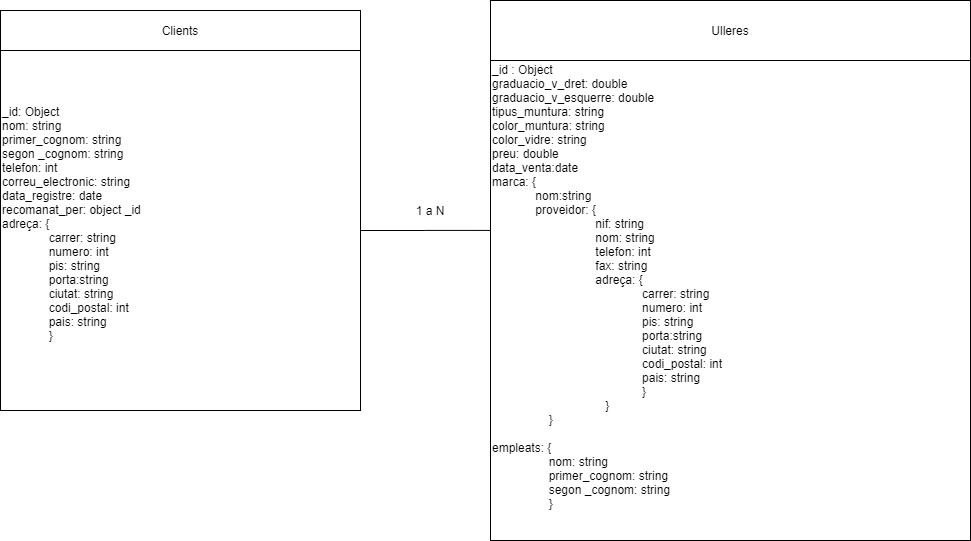

The diagram above was exported from draw.io. Its source (the exported page's mxGraphModel, read from the mxfile embedded in the PNG):
<mxGraphModel dx="852" dy="494" grid="1" gridSize="10" guides="1" tooltips="1" connect="1" arrows="1" fold="1" page="1" pageScale="1" pageWidth="827" pageHeight="1169" math="0" shadow="0">
  <root>
    <mxCell id="0" />
    <mxCell id="1" parent="0" />
    <mxCell id="NqSbx1KsNHEM_Tqbr3WZ-1" value="Clients" style="rounded=0;whiteSpace=wrap;html=1;" parent="1" vertex="1">
      <mxGeometry x="90" y="120" width="360" height="40" as="geometry" />
    </mxCell>
    <mxCell id="NqSbx1KsNHEM_Tqbr3WZ-2" value="Ulleres" style="rounded=0;whiteSpace=wrap;html=1;" parent="1" vertex="1">
      <mxGeometry x="580" y="110" width="480" height="60" as="geometry" />
    </mxCell>
    <mxCell id="NqSbx1KsNHEM_Tqbr3WZ-6" style="edgeStyle=orthogonalEdgeStyle;rounded=0;orthogonalLoop=1;jettySize=auto;html=1;entryX=0.021;entryY=0.354;entryDx=0;entryDy=0;entryPerimeter=0;" parent="1" source="NqSbx1KsNHEM_Tqbr3WZ-3" target="NqSbx1KsNHEM_Tqbr3WZ-4" edge="1">
      <mxGeometry relative="1" as="geometry" />
    </mxCell>
    <mxCell id="NqSbx1KsNHEM_Tqbr3WZ-3" value="_id: Object&lt;br&gt;nom: string&lt;br&gt;primer_cognom: string&lt;br&gt;segon _cognom: string&lt;br&gt;telefon: int&lt;br&gt;correu_electronic: string&lt;br&gt;data_registre: date&lt;br&gt;recomanat_per: object _id&lt;br&gt;adreça: {&lt;br&gt;&amp;nbsp; &amp;nbsp; &amp;nbsp; &amp;nbsp; &amp;nbsp; &amp;nbsp; &amp;nbsp; carrer: string&lt;br&gt;&amp;nbsp; &amp;nbsp; &amp;nbsp; &amp;nbsp; &amp;nbsp; &amp;nbsp; &amp;nbsp; numero: int&lt;br&gt;&amp;nbsp; &amp;nbsp; &amp;nbsp; &amp;nbsp; &amp;nbsp; &amp;nbsp; &amp;nbsp; pis: string&lt;br&gt;&amp;nbsp; &amp;nbsp; &amp;nbsp; &amp;nbsp; &amp;nbsp; &amp;nbsp; &amp;nbsp; porta:string&lt;br&gt;&amp;nbsp; &amp;nbsp; &amp;nbsp; &amp;nbsp; &amp;nbsp; &amp;nbsp; &amp;nbsp; ciutat: string&lt;br&gt;&amp;nbsp; &amp;nbsp; &amp;nbsp; &amp;nbsp; &amp;nbsp; &amp;nbsp; &amp;nbsp; codi_postal: int&lt;br&gt;&amp;nbsp; &amp;nbsp; &amp;nbsp; &amp;nbsp; &amp;nbsp; &amp;nbsp; &amp;nbsp; pais: string&lt;br&gt;&amp;nbsp; &amp;nbsp; &amp;nbsp; &amp;nbsp; &amp;nbsp; &amp;nbsp; &amp;nbsp; }&lt;br&gt;&amp;nbsp; &amp;nbsp; &amp;nbsp; &amp;nbsp; &amp;nbsp; &amp;nbsp; &amp;nbsp;" style="whiteSpace=wrap;html=1;aspect=fixed;align=left;" parent="1" vertex="1">
      <mxGeometry x="90" y="160" width="360" height="360" as="geometry" />
    </mxCell>
    <mxCell id="NqSbx1KsNHEM_Tqbr3WZ-4" value="_id : Object&lt;br&gt;graduacio_v_dret: double&lt;br&gt;graduacio_v_esquerre: double&lt;br&gt;tipus_muntura: string&lt;br&gt;color_muntura: string&lt;br&gt;color_vidre: string&lt;br&gt;preu: double&lt;br&gt;data_venta:date&lt;br&gt;marca: {&lt;br&gt;&amp;nbsp; &amp;nbsp; &amp;nbsp; &amp;nbsp; &amp;nbsp; &amp;nbsp; &amp;nbsp;nom:string&lt;br&gt;&amp;nbsp; &amp;nbsp; &amp;nbsp; &amp;nbsp; &amp;nbsp; &amp;nbsp; &amp;nbsp;proveidor: {&lt;br&gt;&amp;nbsp; &amp;nbsp; &amp;nbsp; &amp;nbsp; &amp;nbsp; &amp;nbsp; &amp;nbsp; &amp;nbsp; &amp;nbsp; &amp;nbsp; &amp;nbsp; &amp;nbsp; &amp;nbsp; &amp;nbsp; &amp;nbsp; &amp;nbsp;nif: string&lt;br&gt;&amp;nbsp; &amp;nbsp; &amp;nbsp; &amp;nbsp; &amp;nbsp; &amp;nbsp; &amp;nbsp; &amp;nbsp; &amp;nbsp; &amp;nbsp; &amp;nbsp; &amp;nbsp; &amp;nbsp; &amp;nbsp; &amp;nbsp; &amp;nbsp;nom: string&lt;br&gt;&amp;nbsp; &amp;nbsp; &amp;nbsp; &amp;nbsp; &amp;nbsp; &amp;nbsp; &amp;nbsp; &amp;nbsp; &amp;nbsp; &amp;nbsp; &amp;nbsp; &amp;nbsp; &amp;nbsp; &amp;nbsp; &amp;nbsp; &amp;nbsp;telefon: int&lt;br&gt;&amp;nbsp; &amp;nbsp; &amp;nbsp; &amp;nbsp; &amp;nbsp; &amp;nbsp; &amp;nbsp; &amp;nbsp; &amp;nbsp; &amp;nbsp; &amp;nbsp; &amp;nbsp; &amp;nbsp; &amp;nbsp; &amp;nbsp; &amp;nbsp;fax: string&lt;br&gt;&amp;nbsp; &amp;nbsp; &amp;nbsp; &amp;nbsp; &amp;nbsp; &amp;nbsp; &amp;nbsp; &amp;nbsp; &amp;nbsp; &amp;nbsp; &amp;nbsp; &amp;nbsp; &amp;nbsp; &amp;nbsp; &amp;nbsp; &amp;nbsp;adreça: {&lt;br&gt;&amp;nbsp; &amp;nbsp; &amp;nbsp; &amp;nbsp; &amp;nbsp; &amp;nbsp; &amp;nbsp; &amp;nbsp; &amp;nbsp; &amp;nbsp; &amp;nbsp; &amp;nbsp; &amp;nbsp; &amp;nbsp; &amp;nbsp; &amp;nbsp; &amp;nbsp; &amp;nbsp; &amp;nbsp; &amp;nbsp; &amp;nbsp; &amp;nbsp; &amp;nbsp;carrer: string&lt;br&gt;&amp;nbsp; &amp;nbsp; &amp;nbsp; &amp;nbsp; &amp;nbsp; &amp;nbsp; &amp;nbsp; &amp;nbsp; &amp;nbsp; &amp;nbsp; &amp;nbsp; &amp;nbsp; &amp;nbsp; &amp;nbsp; &amp;nbsp; &amp;nbsp; &amp;nbsp; &amp;nbsp; &amp;nbsp; &amp;nbsp; &amp;nbsp; &amp;nbsp; &amp;nbsp;numero: int&lt;br&gt;&amp;nbsp; &amp;nbsp; &amp;nbsp; &amp;nbsp; &amp;nbsp; &amp;nbsp; &amp;nbsp; &amp;nbsp; &amp;nbsp; &amp;nbsp; &amp;nbsp; &amp;nbsp; &amp;nbsp; &amp;nbsp; &amp;nbsp; &amp;nbsp; &amp;nbsp; &amp;nbsp; &amp;nbsp; &amp;nbsp; &amp;nbsp; &amp;nbsp; &amp;nbsp;pis: string&lt;br&gt;&amp;nbsp; &amp;nbsp; &amp;nbsp; &amp;nbsp; &amp;nbsp; &amp;nbsp; &amp;nbsp; &amp;nbsp; &amp;nbsp; &amp;nbsp; &amp;nbsp; &amp;nbsp; &amp;nbsp; &amp;nbsp; &amp;nbsp; &amp;nbsp; &amp;nbsp; &amp;nbsp; &amp;nbsp; &amp;nbsp; &amp;nbsp; &amp;nbsp; &amp;nbsp;porta:string&lt;br&gt;&amp;nbsp; &amp;nbsp; &amp;nbsp; &amp;nbsp; &amp;nbsp; &amp;nbsp; &amp;nbsp; &amp;nbsp; &amp;nbsp; &amp;nbsp; &amp;nbsp; &amp;nbsp; &amp;nbsp; &amp;nbsp; &amp;nbsp; &amp;nbsp; &amp;nbsp; &amp;nbsp; &amp;nbsp; &amp;nbsp; &amp;nbsp; &amp;nbsp; &amp;nbsp;ciutat: string&lt;br&gt;&amp;nbsp; &amp;nbsp; &amp;nbsp; &amp;nbsp; &amp;nbsp; &amp;nbsp; &amp;nbsp; &amp;nbsp; &amp;nbsp; &amp;nbsp; &amp;nbsp; &amp;nbsp; &amp;nbsp; &amp;nbsp; &amp;nbsp; &amp;nbsp; &amp;nbsp; &amp;nbsp; &amp;nbsp; &amp;nbsp; &amp;nbsp; &amp;nbsp; &amp;nbsp;codi_postal: int&lt;br&gt;&amp;nbsp; &amp;nbsp; &amp;nbsp; &amp;nbsp; &amp;nbsp; &amp;nbsp; &amp;nbsp; &amp;nbsp; &amp;nbsp; &amp;nbsp; &amp;nbsp; &amp;nbsp; &amp;nbsp; &amp;nbsp; &amp;nbsp; &amp;nbsp; &amp;nbsp; &amp;nbsp; &amp;nbsp; &amp;nbsp; &amp;nbsp; &amp;nbsp; &amp;nbsp;pais: string&lt;br&gt;&amp;nbsp; &amp;nbsp; &amp;nbsp; &amp;nbsp; &amp;nbsp; &amp;nbsp; &amp;nbsp; &amp;nbsp; &amp;nbsp; &amp;nbsp; &amp;nbsp; &amp;nbsp; &amp;nbsp; &amp;nbsp; &amp;nbsp; &amp;nbsp; &amp;nbsp; &amp;nbsp; &amp;nbsp; &amp;nbsp; &amp;nbsp; &amp;nbsp; &amp;nbsp;}&lt;br&gt;&amp;nbsp; &amp;nbsp; &amp;nbsp; &amp;nbsp; &amp;nbsp; &amp;nbsp; &amp;nbsp; &amp;nbsp; &amp;nbsp; &amp;nbsp; &amp;nbsp; &amp;nbsp; &amp;nbsp; &amp;nbsp; &amp;nbsp; &amp;nbsp; &amp;nbsp; }&lt;br&gt;&amp;nbsp; &amp;nbsp; &amp;nbsp; &amp;nbsp; &amp;nbsp; &amp;nbsp; &amp;nbsp; &amp;nbsp; &amp;nbsp;}&lt;br&gt;&lt;br&gt;empleats: {&lt;br&gt;&amp;nbsp; &amp;nbsp; &amp;nbsp; &amp;nbsp; &amp;nbsp; &amp;nbsp; &amp;nbsp; &amp;nbsp; &amp;nbsp;nom: string&lt;br&gt;&amp;nbsp; &amp;nbsp; &amp;nbsp; &amp;nbsp; &amp;nbsp; &amp;nbsp; &amp;nbsp; &amp;nbsp; &amp;nbsp;primer_cognom: string&lt;br&gt;&amp;nbsp; &amp;nbsp; &amp;nbsp; &amp;nbsp; &amp;nbsp; &amp;nbsp; &amp;nbsp; &amp;nbsp; &amp;nbsp;segon _cognom: string&lt;br&gt;&amp;nbsp; &amp;nbsp; &amp;nbsp; &amp;nbsp; &amp;nbsp; &amp;nbsp; &amp;nbsp; &amp;nbsp; &amp;nbsp;}&lt;br&gt;&lt;br&gt;&amp;nbsp; &amp;nbsp; &amp;nbsp; &amp;nbsp; &amp;nbsp; &amp;nbsp; &amp;nbsp; &amp;nbsp; &amp;nbsp; &amp;nbsp; &amp;nbsp; &amp;nbsp; &amp;nbsp; &amp;nbsp; &amp;nbsp; &amp;nbsp; &amp;nbsp; &amp;nbsp; &amp;nbsp; &amp;nbsp; &amp;nbsp; &amp;nbsp; &amp;nbsp; &amp;nbsp; &amp;nbsp; &amp;nbsp; &amp;nbsp; &amp;nbsp; &amp;nbsp; &amp;nbsp; &amp;nbsp;&amp;nbsp;" style="whiteSpace=wrap;html=1;aspect=fixed;align=left;" parent="1" vertex="1">
      <mxGeometry x="580" y="170" width="480" height="480" as="geometry" />
    </mxCell>
    <mxCell id="NqSbx1KsNHEM_Tqbr3WZ-7" value="1 a N" style="text;html=1;strokeColor=none;fillColor=none;align=center;verticalAlign=middle;whiteSpace=wrap;rounded=0;" parent="1" vertex="1">
      <mxGeometry x="500" y="310" width="40" height="20" as="geometry" />
    </mxCell>
  </root>
</mxGraphModel>